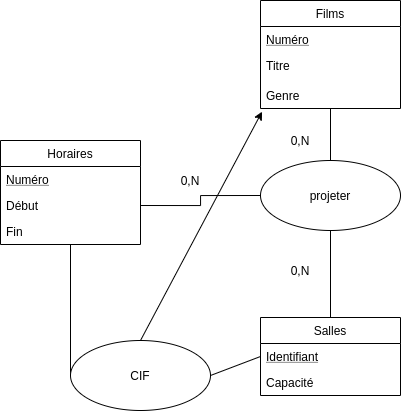

The diagram above was exported from draw.io. Its source (the exported page's mxGraphModel, read from the mxfile embedded in the PNG):
<mxGraphModel dx="835" dy="520" grid="1" gridSize="10" guides="1" tooltips="1" connect="1" arrows="1" fold="1" page="1" pageScale="1" pageWidth="827" pageHeight="1169" math="0" shadow="0">
  <root>
    <mxCell id="0" />
    <mxCell id="1" parent="0" />
    <mxCell id="2" style="edgeStyle=orthogonalEdgeStyle;rounded=0;orthogonalLoop=1;jettySize=auto;html=1;exitX=0.5;exitY=0;exitDx=0;exitDy=0;entryX=0.5;entryY=1;entryDx=0;entryDy=0;endArrow=none;endFill=0;" edge="1" source="3" target="12" parent="1">
      <mxGeometry relative="1" as="geometry" />
    </mxCell>
    <mxCell id="3" value="Salles" style="swimlane;fontStyle=0;childLayout=stackLayout;horizontal=1;startSize=26;fillColor=none;horizontalStack=0;resizeParent=1;resizeParentMax=0;resizeLast=0;collapsible=1;marginBottom=0;" vertex="1" parent="1">
      <mxGeometry x="410" y="357" width="140" height="78" as="geometry" />
    </mxCell>
    <mxCell id="4" value="Identifiant" style="text;strokeColor=none;fillColor=none;align=left;verticalAlign=top;spacingLeft=4;spacingRight=4;overflow=hidden;rotatable=0;points=[[0,0.5],[1,0.5]];portConstraint=eastwest;fontStyle=4" vertex="1" parent="3">
      <mxGeometry y="26" width="140" height="26" as="geometry" />
    </mxCell>
    <mxCell id="5" value="Capacité" style="text;strokeColor=none;fillColor=none;align=left;verticalAlign=top;spacingLeft=4;spacingRight=4;overflow=hidden;rotatable=0;points=[[0,0.5],[1,0.5]];portConstraint=eastwest;" vertex="1" parent="3">
      <mxGeometry y="52" width="140" height="26" as="geometry" />
    </mxCell>
    <mxCell id="6" value="Films" style="swimlane;fontStyle=0;childLayout=stackLayout;horizontal=1;startSize=26;fillColor=none;horizontalStack=0;resizeParent=1;resizeParentMax=0;resizeLast=0;collapsible=1;marginBottom=0;" vertex="1" parent="1">
      <mxGeometry x="410" y="40" width="140" height="108" as="geometry" />
    </mxCell>
    <mxCell id="7" value="Numéro" style="text;strokeColor=none;fillColor=none;align=left;verticalAlign=top;spacingLeft=4;spacingRight=4;overflow=hidden;rotatable=0;points=[[0,0.5],[1,0.5]];portConstraint=eastwest;fontStyle=4" vertex="1" parent="6">
      <mxGeometry y="26" width="140" height="26" as="geometry" />
    </mxCell>
    <mxCell id="8" value="Titre" style="text;strokeColor=none;fillColor=none;spacingLeft=4;spacingRight=4;overflow=hidden;rotatable=0;points=[[0,0.5],[1,0.5]];portConstraint=eastwest;fontSize=12;" vertex="1" parent="6">
      <mxGeometry y="52" width="140" height="30" as="geometry" />
    </mxCell>
    <mxCell id="9" value="Genre" style="text;strokeColor=none;fillColor=none;align=left;verticalAlign=top;spacingLeft=4;spacingRight=4;overflow=hidden;rotatable=0;points=[[0,0.5],[1,0.5]];portConstraint=eastwest;" vertex="1" parent="6">
      <mxGeometry y="82" width="140" height="26" as="geometry" />
    </mxCell>
    <mxCell id="10" style="edgeStyle=orthogonalEdgeStyle;rounded=0;orthogonalLoop=1;jettySize=auto;html=1;exitX=0.5;exitY=0;exitDx=0;exitDy=0;entryX=0.5;entryY=1.019;entryDx=0;entryDy=0;entryPerimeter=0;endArrow=none;endFill=0;" edge="1" source="12" target="9" parent="1">
      <mxGeometry relative="1" as="geometry" />
    </mxCell>
    <mxCell id="11" style="edgeStyle=orthogonalEdgeStyle;rounded=0;orthogonalLoop=1;jettySize=auto;html=1;exitX=0;exitY=0.5;exitDx=0;exitDy=0;entryX=1;entryY=0.5;entryDx=0;entryDy=0;endArrow=none;endFill=0;" edge="1" source="12" target="17" parent="1">
      <mxGeometry relative="1" as="geometry" />
    </mxCell>
    <mxCell id="12" value="projeter" style="ellipse;whiteSpace=wrap;html=1;" vertex="1" parent="1">
      <mxGeometry x="410" y="200" width="140" height="70" as="geometry" />
    </mxCell>
    <mxCell id="13" value="0,N" style="text;html=1;strokeColor=none;fillColor=none;align=center;verticalAlign=middle;whiteSpace=wrap;rounded=0;" vertex="1" parent="1">
      <mxGeometry x="430" y="300" width="40" height="20" as="geometry" />
    </mxCell>
    <mxCell id="14" value="0,N" style="text;html=1;strokeColor=none;fillColor=none;align=center;verticalAlign=middle;whiteSpace=wrap;rounded=0;" vertex="1" parent="1">
      <mxGeometry x="430" y="170" width="40" height="20" as="geometry" />
    </mxCell>
    <mxCell id="15" value="Horaires" style="swimlane;fontStyle=0;childLayout=stackLayout;horizontal=1;startSize=26;fillColor=none;horizontalStack=0;resizeParent=1;resizeParentMax=0;resizeLast=0;collapsible=1;marginBottom=0;" vertex="1" parent="1">
      <mxGeometry x="150" y="180" width="140" height="104" as="geometry" />
    </mxCell>
    <mxCell id="16" value="Numéro" style="text;strokeColor=none;fillColor=none;align=left;verticalAlign=top;spacingLeft=4;spacingRight=4;overflow=hidden;rotatable=0;points=[[0,0.5],[1,0.5]];portConstraint=eastwest;fontStyle=4" vertex="1" parent="15">
      <mxGeometry y="26" width="140" height="26" as="geometry" />
    </mxCell>
    <mxCell id="17" value="Début" style="text;strokeColor=none;fillColor=none;align=left;verticalAlign=top;spacingLeft=4;spacingRight=4;overflow=hidden;rotatable=0;points=[[0,0.5],[1,0.5]];portConstraint=eastwest;" vertex="1" parent="15">
      <mxGeometry y="52" width="140" height="26" as="geometry" />
    </mxCell>
    <mxCell id="18" value="Fin" style="text;strokeColor=none;fillColor=none;align=left;verticalAlign=top;spacingLeft=4;spacingRight=4;overflow=hidden;rotatable=0;points=[[0,0.5],[1,0.5]];portConstraint=eastwest;" vertex="1" parent="15">
      <mxGeometry y="78" width="140" height="26" as="geometry" />
    </mxCell>
    <mxCell id="19" value="0,N" style="text;html=1;strokeColor=none;fillColor=none;align=center;verticalAlign=middle;whiteSpace=wrap;rounded=0;" vertex="1" parent="1">
      <mxGeometry x="320" y="210" width="40" height="20" as="geometry" />
    </mxCell>
    <mxCell id="20" style="edgeStyle=none;rounded=0;orthogonalLoop=1;jettySize=auto;html=1;exitX=0;exitY=0.5;exitDx=0;exitDy=0;endArrow=none;endFill=0;" edge="1" source="23" target="18" parent="1">
      <mxGeometry relative="1" as="geometry" />
    </mxCell>
    <mxCell id="21" style="edgeStyle=none;rounded=0;orthogonalLoop=1;jettySize=auto;html=1;exitX=1;exitY=0.5;exitDx=0;exitDy=0;entryX=0;entryY=0.5;entryDx=0;entryDy=0;endArrow=none;endFill=0;" edge="1" source="23" target="4" parent="1">
      <mxGeometry relative="1" as="geometry" />
    </mxCell>
    <mxCell id="22" style="edgeStyle=none;rounded=0;orthogonalLoop=1;jettySize=auto;html=1;exitX=0.5;exitY=0;exitDx=0;exitDy=0;entryX=0.011;entryY=1.122;entryDx=0;entryDy=0;entryPerimeter=0;endArrow=classic;endFill=1;" edge="1" source="23" target="9" parent="1">
      <mxGeometry relative="1" as="geometry" />
    </mxCell>
    <mxCell id="23" value="CIF" style="ellipse;whiteSpace=wrap;html=1;" vertex="1" parent="1">
      <mxGeometry x="220" y="380" width="140" height="70" as="geometry" />
    </mxCell>
  </root>
</mxGraphModel>